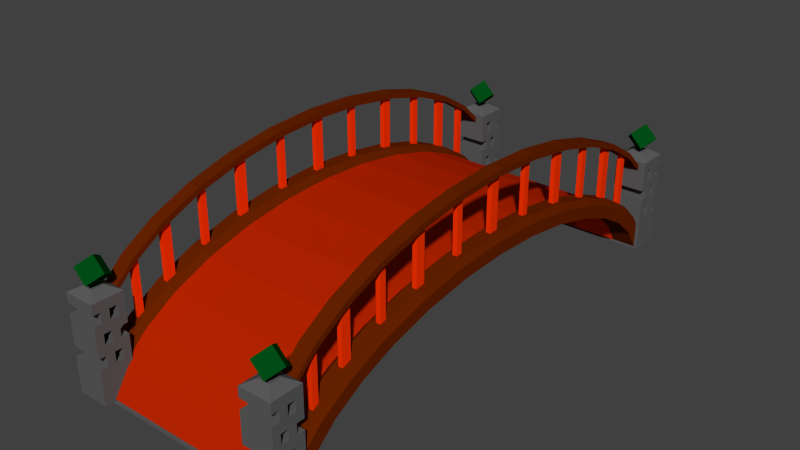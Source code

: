 # Source: Bridge.blend  (saved by Blender 2.76.0; exported with 4.5.12 LTS)
import bpy
from mathutils import Matrix  # noqa: F401  (used for matrix-valued properties, if any)

bpy.ops.wm.read_factory_settings(use_empty=True)
scene = bpy.context.scene
scene.name = 'Scene'

# ---- collections
col_collection_1 = bpy.data.collections.new('Collection 1'); scene.collection.children.link(col_collection_1)

# ---- materials (node trees are filled in below, after node groups)
mat_material = bpy.data.materials.new('Material')
mat_material.alpha_threshold = 0.0
mat_material.use_transparent_shadow = False
mat_material.diffuse_color = (0.1376, 0.01669, 0.0, 1.0)
mat_material.roughness = 0.5
mat_material.line_color = (0.0, 0.0, 0.0, 1.0)
mat_material_001 = bpy.data.materials.new('Material.001')
mat_material_001.alpha_threshold = 0.0
mat_material_001.use_transparent_shadow = False
mat_material_001.diffuse_color = (0.000224, 0.07324, 0.007887, 1.0)
mat_material_001.roughness = 0.5
mat_material_001.specular_intensity = 0.2316
mat_material_002 = bpy.data.materials.new('Material.002')
mat_material_002.alpha_threshold = 0.0
mat_material_002.use_transparent_shadow = False
mat_material_002.diffuse_color = (0.1107, 0.1107, 0.1107, 1.0)
mat_material_002.roughness = 0.5
mat_material_003 = bpy.data.materials.new('Material.003')
mat_material_003.alpha_threshold = 0.0
mat_material_003.use_transparent_shadow = False
mat_material_003.diffuse_color = (0.4969, 0.01891, 0.0, 1.0)
mat_material_003.roughness = 0.5
mat_material_003.specular_intensity = 0.0
mat_material_004 = bpy.data.materials.new('Material.004')
mat_material_004.alpha_threshold = 0.0
mat_material_004.use_transparent_shadow = False
mat_material_004.diffuse_color = (1.0, 0.03621, 0.0, 1.0)
mat_material_004.roughness = 0.5
mat_material_004.specular_intensity = 0.08947

# ---- material node trees

# ---- world
world_world = bpy.data.worlds.new('World'); scene.world = world_world
world_world.color = (0.05088, 0.05088, 0.05088)
world_world.use_sun_shadow = False
world_world.sun_shadow_jitter_overblur = 0.0
world_world.cycles.sampling_method = 'MANUAL'
world_world.cycles.sample_map_resolution = 256

# ---- meshes
me_cube = bpy.data.meshes.new('Cube')
me_cube.from_pydata([(3.972, -2.38, 3.596), (3.972, -0.3215, 3.69), (3.972, 1.737, 3.596), (3.972, 3.716, 3.316), (3.972, 5.54, 2.86), (3.972, 7.138, 2.248), (3.972, 8.451, 1.502), (3.972, 9.425, 0.6503), (-3.429, 7.694, 2.575), (3.972, 10.8, -0.2601), (3.972, 10.15, 0.7455), (3.972, 9.104, 1.721), (3.972, 7.694, 2.575), (3.972, 5.977, 3.277), (3.972, 4.017, 3.798), (3.972, 1.89, 4.119), (3.972, -0.3215, 4.228), (3.972, -2.533, 4.119), (3.972, -4.66, 3.798), (3.972, -6.62, 3.277), (3.972, -8.337, 2.575), (3.972, -9.747, 1.721), (3.972, -10.79, 0.7455), (3.972, -11.44, -0.2601), (-3.429, 9.104, 1.721), (-3.429, 10.15, 0.7455), (3.972, 10.03, -0.2735), (-3.429, 7.138, 2.248), (-3.429, -11.44, -0.2601), (-3.429, -10.79, 0.7455), (-3.429, -9.747, 1.721), (-3.429, -8.337, 2.575), (-3.429, -6.62, 3.277), (-3.429, -4.66, 3.798), (-3.429, -2.533, 4.119), (-3.429, -0.3215, 4.228), (-3.429, 1.89, 4.119), (-3.429, 4.017, 3.798), (-3.429, 5.977, 3.277), (-3.429, 10.8, -0.2601), (3.972, -4.359, 3.316), (3.972, -6.183, 2.86), (3.972, -7.782, 2.248), (3.972, -9.094, 1.502), (3.972, -10.07, 0.6503), (3.972, -10.67, -0.2735), (-3.429, 8.451, 1.502), (-3.429, 9.425, 0.6503), (-3.429, -10.67, -0.2735), (-3.429, -10.07, 0.6503), (-3.429, -9.094, 1.502), (-3.429, -7.782, 2.248), (-3.429, -6.183, 2.86), (-3.429, -4.359, 3.316), (-3.429, -2.38, 3.596), (-3.429, -0.3215, 3.69), (-3.429, 1.737, 3.596), (-3.429, 3.716, 3.316), (-3.429, 5.54, 2.86), (-3.429, 10.03, -0.2735), (4.996, -2.38, 3.596), (4.996, -0.3215, 3.69), (4.996, 1.737, 3.596), (4.996, 3.716, 3.316), (4.996, 5.54, 2.86), (4.996, 7.138, 2.248), (4.996, 8.451, 1.502), (4.996, 9.425, 0.6503), (4.996, 10.8, -0.3126), (4.996, 10.15, 0.7455), (4.996, 9.104, 1.721), (4.996, 7.694, 2.575), (4.996, 5.977, 3.277), (4.996, 4.017, 3.798), (4.996, 1.89, 4.119), (4.996, -0.3215, 4.228), (4.996, -2.533, 4.119), (4.996, -4.66, 3.798), (4.996, -6.62, 3.277), (4.996, -8.337, 2.575), (4.996, -9.747, 1.721), (4.996, -10.79, 0.7455), (4.996, -11.44, -0.3126), (4.996, 10.03, -0.2735), (4.996, -4.359, 3.316), (4.996, -6.183, 2.86), (4.996, -7.782, 2.248), (4.996, -9.094, 1.502), (4.996, -10.07, 0.6503), (4.996, -10.67, -0.2735), (-4.452, 7.694, 2.575), (-4.452, 9.104, 1.721), (-4.452, 10.15, 0.7455), (-4.452, 7.138, 2.248), (-4.452, -11.44, -0.3126), (-4.452, -10.79, 0.7455), (-4.452, -9.747, 1.721), (-4.452, -8.337, 2.575), (-4.452, -6.62, 3.277), (-4.452, -4.66, 3.798), (-4.452, -2.533, 4.119), (-4.452, -0.3215, 4.228), (-4.452, 1.89, 4.119), (-4.452, 4.017, 3.798), (-4.452, 5.977, 3.277), (-4.452, 10.8, -0.3126), (-4.452, 8.451, 1.502), (-4.452, 9.425, 0.6503), (-4.452, -10.67, -0.2735), (-4.452, -10.07, 0.6503), (-4.452, -9.094, 1.502), (-4.452, -7.782, 2.248), (-4.452, -6.183, 2.86), (-4.452, -4.359, 3.316), (-4.452, -2.38, 3.596), (-4.452, -0.3215, 3.69), (-4.452, 1.737, 3.596), (-4.452, 3.716, 3.316), (-4.452, 5.54, 2.86), (-4.452, 10.03, -0.2735), (-3.685, 7.694, 2.848), (-3.685, 9.104, 1.994), (-3.685, 10.15, 1.019), (-3.685, -11.44, -0.03958), (-3.685, -10.79, 1.019), (-3.685, -9.747, 1.994), (-3.685, -8.337, 2.848), (-3.685, -6.62, 3.55), (-3.685, -4.66, 4.071), (-3.685, -2.533, 4.392), (-3.685, -0.3215, 4.501), (-3.685, 1.89, 4.392), (-3.685, 4.017, 4.071), (-3.685, 5.977, 3.55), (-3.685, 10.8, -0.03958), (-4.284, 7.694, 2.848), (-4.284, 9.104, 1.994), (-4.284, 10.15, 1.019), (-4.284, -11.44, -0.03958), (-4.284, -10.79, 1.019), (-4.284, -9.747, 1.994), (-4.284, -8.337, 2.848), (-4.284, -6.62, 3.55), (-4.284, -4.66, 4.071), (-4.284, -2.533, 4.392), (-4.284, -0.3215, 4.501), (-4.284, 1.89, 4.392), (-4.284, 4.017, 4.071), (-4.284, 5.977, 3.55), (-4.284, 10.8, -0.03958), (4.228, 10.8, -0.03958), (4.228, 10.15, 1.019), (4.228, 9.104, 1.994), (4.228, 7.694, 2.848), (4.228, 5.977, 3.55), (4.228, 4.017, 4.071), (4.228, 1.89, 4.392), (4.228, -0.3215, 4.501), (4.228, -2.533, 4.392), (4.228, -4.66, 4.071), (4.228, -6.62, 3.55), (4.228, -8.337, 2.848), (4.228, -9.747, 1.994), (4.228, -10.79, 1.019), (4.228, -11.44, -0.03958), (4.827, 10.8, -0.03958), (4.827, 10.15, 1.019), (4.827, 9.104, 1.994), (4.827, 7.694, 2.848), (4.827, 5.977, 3.55), (4.827, 4.017, 4.071), (4.827, 1.89, 4.392), (4.827, -0.3215, 4.501), (4.827, -2.533, 4.392), (4.827, -4.66, 4.071), (4.827, -6.62, 3.55), (4.827, -8.337, 2.848), (4.827, -9.747, 1.994), (4.827, -10.79, 1.019), (4.827, -11.44, -0.03958), (0.2718, 10.03, -0.2735), (0.2718, 10.8, -0.2601), (0.2718, -0.3215, 4.228), (0.2718, -11.44, -0.2601), (0.2718, 1.89, 4.119), (0.2718, -10.79, 0.7455), (0.2718, 4.017, 3.798), (0.2718, -9.747, 1.721), (0.2718, 5.977, 3.277), (0.2718, -8.337, 2.575), (0.2718, 7.694, 2.575), (0.2718, -6.62, 3.277), (0.2718, 9.104, 1.721), (0.2718, 10.15, 0.7455), (0.2718, -4.66, 3.798), (0.2718, -2.533, 4.119), (0.2718, -0.3215, 3.69), (0.2718, -10.67, -0.2735), (0.2718, 1.737, 3.596), (0.2718, -10.07, 0.6503), (0.2718, 3.716, 3.316), (0.2718, -9.094, 1.502), (0.2718, 5.54, 2.86), (0.2718, -7.782, 2.248), (0.2718, 7.138, 2.248), (0.2718, -6.183, 2.86), (0.2718, 8.451, 1.502), (0.2718, 9.425, 0.6503), (0.2718, -4.359, 3.316), (0.2718, -2.38, 3.596), (2.122, -0.3215, 4.228), (2.122, -11.44, -0.2601), (2.122, 1.89, 4.119), (2.122, -10.79, 0.7455), (2.122, 4.017, 3.798), (2.122, -9.747, 1.721), (2.122, 5.977, 3.277), (2.122, -8.337, 2.575), (2.122, 7.694, 2.575), (2.122, -6.62, 3.277), (2.122, 9.104, 1.721), (2.122, -4.66, 3.798), (2.122, -0.3215, 3.69), (2.122, -10.67, -0.2735), (2.122, 1.737, 3.596), (2.122, -10.07, 0.6503), (2.122, 3.716, 3.316), (2.122, -9.094, 1.502), (2.122, 5.54, 2.86), (2.122, -7.782, 2.248), (2.122, 7.138, 2.248), (2.122, -6.183, 2.86), (2.122, 8.451, 1.502), (2.122, -4.359, 3.316), (2.122, 10.03, -0.2735), (2.122, 10.8, -0.2601), (2.122, 10.15, 0.7455), (2.122, -2.533, 4.119), (2.122, 9.425, 0.6503), (2.122, -2.38, 3.596), (-1.578, 10.03, -0.2735), (-1.578, 10.8, -0.2601), (-1.578, 10.15, 0.7455), (-1.578, -2.533, 4.119), (-1.578, 9.425, 0.6503), (-1.578, -2.38, 3.596), (-1.578, -0.3215, 4.228), (-1.578, -11.44, -0.2601), (-1.578, 1.89, 4.119), (-1.578, -10.79, 0.7455), (-1.578, 4.017, 3.798), (-1.578, -9.747, 1.721), (-1.578, 5.977, 3.277), (-1.578, -8.337, 2.575), (-1.578, 7.694, 2.575), (-1.578, -6.62, 3.277), (-1.578, 9.104, 1.721), (-1.578, -4.66, 3.798), (-1.578, -0.3215, 3.69), (-1.578, -10.67, -0.2735), (-1.578, 1.737, 3.596), (-1.578, -10.07, 0.6503), (-1.578, 3.716, 3.316), (-1.578, -9.094, 1.502), (-1.578, 5.54, 2.86), (-1.578, -7.782, 2.248), (-1.578, 7.138, 2.248), (-1.578, -6.183, 2.86), (-1.578, 8.451, 1.502), (-1.578, -4.359, 3.316), (3.002, -2.38, 3.153), (3.002, -0.3215, 3.247), (3.002, 1.737, 3.153), (3.002, 3.716, 2.872), (3.002, 5.54, 2.417), (3.002, 7.138, 1.805), (3.002, 8.451, 1.059), (3.002, 9.425, 0.2071), (-2.458, 7.138, 1.805), (3.002, -4.359, 2.872), (3.002, -6.183, 2.417), (3.002, -7.782, 1.805), (3.002, -9.094, 1.059), (3.002, -10.07, 0.2071), (-2.458, 8.451, 1.059), (-2.458, 9.425, 0.2071), (-2.458, -10.07, 0.2071), (-2.458, -9.094, 1.059), (-2.458, -7.782, 1.805), (-2.458, -6.183, 2.417), (-2.458, -4.359, 2.872), (-2.458, -2.38, 3.153), (-2.458, -0.3215, 3.247), (-2.458, 1.737, 3.153), (-2.458, 3.716, 2.872), (-2.458, 5.54, 2.417), (2.623, -0.3215, 3.247), (2.623, 1.737, 3.153), (2.623, -10.07, 0.2071), (2.623, 3.716, 2.872), (2.623, -9.094, 1.059), (2.623, 5.54, 2.417), (2.623, -7.782, 1.805), (2.623, 7.138, 1.805), (2.623, -6.183, 2.417), (2.623, 8.451, 1.059), (2.623, -4.359, 2.872), (2.623, 9.425, 0.2071), (2.623, -2.38, 3.153), (-2.08, 9.425, 0.2071), (-2.08, -2.38, 3.153), (-2.08, -0.3215, 3.247), (-2.08, 1.737, 3.153), (-2.08, -10.07, 0.2071), (-2.08, 3.716, 2.872), (-2.08, -9.094, 1.059), (-2.08, 5.54, 2.417), (-2.08, -7.782, 1.805), (-2.08, 7.138, 1.805), (-2.08, -6.183, 2.417), (-2.08, 8.451, 1.059), (-2.08, -4.359, 2.872), (-4.62, 9.999, -0.329), (-4.62, 11.33, -0.3292), (-3.261, 9.999, -0.329), (-3.261, 11.33, -0.3292), (-4.62, 9.999, 3.747), (-4.62, 11.33, 3.747), (-3.261, 9.999, 3.747), (-3.261, 11.33, 3.747), (4.247, 11.22, 4.831), (4.631, 10.68, 5.216), (4.406, 10.68, 3.902), (4.791, 10.13, 4.287), (4.791, 11.22, 4.287), (5.176, 10.68, 4.672), (5.131, 11.0, 3.747), (3.772, 11.0, 3.747), (5.131, 11.0, -0.3292), (3.772, 11.0, -0.3292), (3.772, 10.33, 0.7473), (3.772, 10.33, 1.604), (3.772, 10.33, 3.319), (3.772, 10.33, 2.462), (3.772, 10.33, 1.176), (3.772, 10.33, 2.89), (3.772, 10.33, 2.033), (5.131, 10.33, 3.747), (3.772, 10.33, 3.747), (5.131, 10.33, -0.3291), (3.772, 10.33, -0.3291), (5.131, 10.33, 0.7473), (5.131, 10.33, 1.604), (5.131, 10.33, 3.319), (5.131, 10.33, 2.462), (5.131, 10.33, 1.176), (5.131, 10.33, 2.89), (5.131, 10.33, 2.033), (3.772, 10.67, 0.7473), (5.131, 10.67, 0.7473), (5.131, 10.67, 1.604), (3.772, 10.67, 1.604), (3.772, 10.67, 3.319), (5.131, 10.67, 3.319), (5.131, 10.67, 2.462), (3.772, 10.67, 2.462), (5.131, 10.67, 1.176), (3.772, 10.67, 1.176), (3.772, 10.67, 2.89), (5.131, 10.67, 2.89), (-3.261, 9.999, 2.033), (-4.62, 9.999, 2.033), (-4.62, 11.33, 2.033), (-3.261, 11.33, 2.033), (-3.261, 9.999, 2.89), (-4.62, 9.999, 2.89), (-4.62, 11.33, 2.89), (-3.261, 11.33, 2.89), (-4.62, 9.999, 1.176), (-4.62, 11.33, 1.176), (-3.261, 11.33, 1.176), (-3.261, 9.999, 1.176), (-4.62, 9.999, 2.462), (-4.62, 11.33, 2.461), (-3.261, 11.33, 2.461), (-3.261, 9.999, 2.462), (-3.261, 9.999, 3.319), (-4.62, 9.999, 3.319), (-4.62, 11.33, 3.319), (-3.261, 11.33, 3.319), (-3.261, 9.999, 1.605), (-4.62, 9.999, 1.605), (-4.62, 11.33, 1.604), (-3.261, 11.33, 1.604), (-4.62, 9.999, 0.7474), (-4.62, 11.33, 0.7472), (-3.261, 11.33, 0.7471), (-3.261, 9.999, 0.7474), (-4.62, 10.67, -0.3291), (-3.261, 10.67, -0.3291), (-4.62, 10.67, 3.747), (-3.261, 10.67, 3.747), (3.772, 10.67, 2.033), (5.131, 10.67, 2.033), (5.131, 10.67, 3.747), (3.772, 10.67, 3.747), (5.131, 10.67, -0.3291), (3.772, 10.67, -0.3291), (5.131, 9.999, 0.7474), (5.131, 11.33, 0.7471), (3.772, 11.33, 0.7472), (3.772, 9.999, 0.7474), (5.131, 11.33, 1.604), (3.772, 11.33, 1.604), (3.772, 9.999, 1.605), (5.131, 9.999, 1.605), (5.131, 11.33, 3.319), (3.772, 11.33, 3.319), (3.772, 9.999, 3.319), (5.131, 9.999, 3.319), (5.131, 9.999, 2.462), (5.131, 11.33, 2.461), (-3.261, 10.67, 2.033), (-4.62, 10.67, 2.033), (-3.261, 10.67, 2.89), (-4.62, 10.67, 2.89), (-4.62, 10.67, 1.176), (-3.261, 10.67, 1.176), (-4.62, 10.67, 2.462), (-3.261, 10.67, 2.462), (-3.261, 10.67, 3.319), (-4.62, 10.67, 3.319), (-4.62, 10.67, 1.604), (-3.261, 10.67, 1.604), (-3.261, 10.67, 0.7473), (-4.62, 10.67, 0.7473), (-3.261, 10.33, 2.033), (-3.261, 10.33, 2.89), (-3.261, 10.33, 1.176), (-3.261, 10.33, 2.462), (-3.261, 10.33, 3.319), (-3.261, 10.33, 1.604), (-3.261, 10.33, 0.7473), (-4.62, 10.33, -0.3291), (-3.261, 10.33, -0.3291), (-4.62, 10.33, 3.747), (-3.261, 10.33, 3.747), (3.772, 11.33, 2.461), (3.772, 9.999, 2.462), (5.131, 9.999, 1.176), (5.131, 11.33, 1.176), (3.772, 11.33, 1.176), (3.772, 9.999, 1.176), (5.131, 11.33, 2.89), (3.772, 11.33, 2.89), (3.772, 9.999, 2.89), (5.131, 9.999, 2.89), (5.131, 11.33, 2.033), (3.772, 11.33, 2.033), (3.772, 9.999, 2.033), (5.131, 9.999, 2.033), (5.131, 11.33, 3.747), (5.131, 9.999, 3.747), (3.772, 11.33, 3.747), (3.772, 9.999, 3.747), (5.131, 11.33, -0.3292), (5.131, 9.999, -0.329), (-4.62, 10.33, 2.033), (-4.62, 10.33, 2.89), (-4.62, 10.33, 1.176), (-4.62, 10.33, 2.462), (-4.62, 10.33, 3.319), (-4.62, 10.33, 1.604), (-4.62, 10.33, 0.7473), (-4.62, 11.0, -0.3292), (-3.261, 11.0, -0.3292), (-4.62, 11.0, 3.747), (-3.261, 11.0, 3.747), (-3.216, 10.68, 4.672), (-3.601, 11.22, 4.287), (-3.601, 10.13, 4.287), (-3.986, 10.68, 3.902), (-3.761, 10.68, 5.216), (-4.146, 11.22, 4.831), (-4.146, 10.13, 4.831), (-4.53, 10.68, 4.446), (3.772, 9.999, -0.329), (3.772, 11.33, -0.3292), (-3.679, 10.81, 3.995), (-4.202, 10.81, 3.995), (-3.679, 10.55, 3.995), (-4.202, 10.55, 3.995), (-3.679, 10.68, 3.995), (-4.202, 10.68, 3.995), (-3.679, 10.94, 3.995), (-3.679, 10.42, 3.995), (-4.202, 10.94, 3.995), (-4.202, 10.42, 3.995), (-4.62, 11.0, 2.033), (-4.62, 11.0, 2.89), (-4.62, 11.0, 1.176), (-4.62, 11.0, 2.462), (-4.62, 11.0, 3.319), (-4.62, 11.0, 1.604), (-4.62, 11.0, 0.7472), (-3.261, 11.0, 2.033), (-3.261, 11.0, 2.89), (-3.261, 11.0, 1.176), (-3.261, 11.0, 2.462), (-3.261, 11.0, 3.319), (-3.261, 11.0, 1.604), (-3.261, 11.0, 0.7472), (4.247, 10.13, 4.831), (3.862, 10.68, 4.446), (4.713, 10.81, 3.995), (4.19, 10.81, 3.995), (4.713, 10.55, 3.995), (4.19, 10.55, 3.995), (4.713, 10.68, 3.995), (4.19, 10.68, 3.995), (4.713, 10.94, 3.995), (4.713, 10.42, 3.995), (4.19, 10.94, 3.995), (4.19, 10.42, 3.995), (3.772, 11.0, 2.033), (3.772, 11.0, 2.89), (3.772, 11.0, 1.176), (3.772, 11.0, 2.462), (3.772, 11.0, 3.319), (3.772, 11.0, 1.604), (3.772, 11.0, 0.7472), (5.131, 11.0, 2.033), (5.131, 11.0, 2.89), (5.131, 11.0, 1.176), (5.131, 11.0, 2.462), (5.131, 11.0, 3.319), (5.131, 11.0, 1.604), (5.131, 11.0, 0.7472), (-4.62, -10.55, -0.329), (-4.62, -11.88, -0.3292), (-3.261, -10.55, -0.329), (-3.261, -11.88, -0.3292), (-4.62, -10.55, 3.747), (-4.62, -11.88, 3.747), (-3.261, -10.55, 3.747), (-3.261, -11.88, 3.747), (4.247, -11.77, 4.831), (4.631, -11.22, 5.216), (4.406, -11.22, 3.902), (4.791, -10.68, 4.287), (4.791, -11.77, 4.287), (5.176, -11.22, 4.672), (5.131, -11.55, 3.747), (3.772, -11.55, 3.747), (5.131, -11.55, -0.3292), (3.772, -11.55, -0.3292), (3.772, -10.88, 0.7473), (3.772, -10.88, 1.604), (3.772, -10.88, 3.319), (3.772, -10.88, 2.462), (3.772, -10.88, 1.176), (3.772, -10.88, 2.89), (3.772, -10.88, 2.033), (5.131, -10.88, 3.747), (3.772, -10.88, 3.747), (5.131, -10.88, -0.3291), (3.772, -10.88, -0.3291), (5.131, -10.88, 0.7473), (5.131, -10.88, 1.604), (5.131, -10.88, 3.319), (5.131, -10.88, 2.462), (5.131, -10.88, 1.176), (5.131, -10.88, 2.89), (5.131, -10.88, 2.033), (3.772, -11.21, 0.7473), (5.131, -11.21, 0.7473), (5.131, -11.21, 1.604), (3.772, -11.21, 1.604), (3.772, -11.21, 3.319), (5.131, -11.21, 3.319), (5.131, -11.21, 2.462), (3.772, -11.21, 2.462), (5.131, -11.21, 1.176), (3.772, -11.21, 1.176), (3.772, -11.21, 2.89), (5.131, -11.21, 2.89), (-3.261, -10.55, 2.033), (-4.62, -10.55, 2.033), (-4.62, -11.88, 2.033), (-3.261, -11.88, 2.033), (-3.261, -10.55, 2.89), (-4.62, -10.55, 2.89), (-4.62, -11.88, 2.89), (-3.261, -11.88, 2.89), (-4.62, -10.55, 1.176), (-4.62, -11.88, 1.176), (-3.261, -11.88, 1.176), (-3.261, -10.55, 1.176), (-4.62, -10.55, 2.462), (-4.62, -11.88, 2.461), (-3.261, -11.88, 2.461), (-3.261, -10.55, 2.462), (-3.261, -10.55, 3.319), (-4.62, -10.55, 3.319), (-4.62, -11.88, 3.319), (-3.261, -11.88, 3.319), (-3.261, -10.55, 1.605), (-4.62, -10.55, 1.605), (-4.62, -11.88, 1.604), (-3.261, -11.88, 1.604), (-4.62, -10.55, 0.7474), (-4.62, -11.88, 0.7472), (-3.261, -11.88, 0.7471), (-3.261, -10.55, 0.7474), (-4.62, -11.21, -0.3291), (-3.261, -11.21, -0.3291), (-4.62, -11.21, 3.747), (-3.261, -11.21, 3.747), (3.772, -11.21, 2.033), (5.131, -11.21, 2.033), (5.131, -11.21, 3.747), (3.772, -11.21, 3.747), (5.131, -11.21, -0.3291), (3.772, -11.21, -0.3291), (5.131, -10.55, 0.7474), (5.131, -11.88, 0.7471), (3.772, -11.88, 0.7472), (3.772, -10.55, 0.7474), (5.131, -11.88, 1.604), (3.772, -11.88, 1.604), (3.772, -10.55, 1.605), (5.131, -10.55, 1.605), (5.131, -11.88, 3.319), (3.772, -11.88, 3.319), (3.772, -10.55, 3.319), (5.131, -10.55, 3.319), (5.131, -10.55, 2.462), (5.131, -11.88, 2.461), (-3.261, -11.21, 2.033), (-4.62, -11.21, 2.033), (-3.261, -11.21, 2.89), (-4.62, -11.21, 2.89), (-4.62, -11.21, 1.176), (-3.261, -11.21, 1.176), (-4.62, -11.21, 2.462), (-3.261, -11.21, 2.462), (-3.261, -11.21, 3.319), (-4.62, -11.21, 3.319), (-4.62, -11.21, 1.604), (-3.261, -11.21, 1.604), (-3.261, -11.21, 0.7473), (-4.62, -11.21, 0.7473), (-3.261, -10.88, 2.033), (-3.261, -10.88, 2.89), (-3.261, -10.88, 1.176), (-3.261, -10.88, 2.462), (-3.261, -10.88, 3.319), (-3.261, -10.88, 1.604), (-3.261, -10.88, 0.7473), (-4.62, -10.88, -0.3291), (-3.261, -10.88, -0.3291), (-4.62, -10.88, 3.747), (-3.261, -10.88, 3.747), (3.772, -11.88, 2.461), (3.772, -10.55, 2.462), (5.131, -10.55, 1.176), (5.131, -11.88, 1.176), (3.772, -11.88, 1.176), (3.772, -10.55, 1.176), (5.131, -11.88, 2.89), (3.772, -11.88, 2.89), (3.772, -10.55, 2.89), (5.131, -10.55, 2.89), (5.131, -11.88, 2.033), (3.772, -11.88, 2.033), (3.772, -10.55, 2.033), (5.131, -10.55, 2.033), (5.131, -11.88, 3.747), (5.131, -10.55, 3.747), (3.772, -11.88, 3.747), (3.772, -10.55, 3.747), (5.131, -11.88, -0.3292), (5.131, -10.55, -0.329), (-4.62, -10.88, 2.033), (-4.62, -10.88, 2.89), (-4.62, -10.88, 1.176), (-4.62, -10.88, 2.462), (-4.62, -10.88, 3.319), (-4.62, -10.88, 1.604), (-4.62, -10.88, 0.7473), (-4.62, -11.55, -0.3292), (-3.261, -11.55, -0.3292), (-4.62, -11.55, 3.747), (-3.261, -11.55, 3.747), (-3.216, -11.22, 4.672), (-3.601, -11.77, 4.287), (-3.601, -10.68, 4.287), (-3.986, -11.22, 3.902), (-3.761, -11.22, 5.216), (-4.146, -11.77, 4.831), (-4.146, -10.68, 4.831), (-4.53, -11.22, 4.446), (3.772, -10.55, -0.329), (3.772, -11.88, -0.3292), (-3.679, -11.36, 3.995), (-4.202, -11.36, 3.995), (-3.679, -11.1, 3.995), (-4.202, -11.1, 3.995), (-3.679, -11.23, 3.995), (-4.202, -11.23, 3.995), (-3.679, -11.48, 3.995), (-3.679, -10.97, 3.995), (-4.202, -11.48, 3.995), (-4.202, -10.97, 3.995), (-4.62, -11.55, 2.033), (-4.62, -11.55, 2.89), (-4.62, -11.55, 1.176), (-4.62, -11.55, 2.462), (-4.62, -11.55, 3.319), (-4.62, -11.55, 1.604), (-4.62, -11.55, 0.7472), (-3.261, -11.55, 2.033), (-3.261, -11.55, 2.89), (-3.261, -11.55, 1.176), (-3.261, -11.55, 2.462), (-3.261, -11.55, 3.319), (-3.261, -11.55, 1.604), (-3.261, -11.55, 0.7472), (4.247, -10.68, 4.831), (3.862, -11.22, 4.446), (4.713, -11.36, 3.995), (4.19, -11.36, 3.995), (4.713, -11.1, 3.995), (4.19, -11.1, 3.995), (4.713, -11.23, 3.995), (4.19, -11.23, 3.995), (4.713, -11.48, 3.995), (4.713, -10.97, 3.995), (4.19, -11.48, 3.995), (4.19, -10.97, 3.995), (3.772, -11.55, 2.033), (3.772, -11.55, 2.89), (3.772, -11.55, 1.176), (3.772, -11.55, 2.462), (3.772, -11.55, 3.319), (3.772, -11.55, 1.604), (3.772, -11.55, 0.7472), (5.131, -11.55, 2.033), (5.131, -11.55, 2.89), (5.131, -11.55, 1.176), (5.131, -11.55, 2.462), (5.131, -11.55, 3.319), (5.131, -11.55, 1.604), (5.131, -11.55, 0.7472), (-3.685, 7.694, 5.297), (-3.685, 9.104, 4.442), (-3.685, 10.15, 3.467), (-3.685, -10.79, 3.467), (-3.685, -9.747, 4.442), (-3.685, -8.337, 5.297), (-3.685, -6.62, 5.998), (-3.685, -4.66, 6.519), (-3.685, -2.533, 6.84), (-3.685, -0.3215, 6.949), (-3.685, 1.89, 6.84), (-3.685, 4.017, 6.519), (-3.685, 5.977, 5.998), (-4.284, 7.694, 5.297), (-4.284, 9.104, 4.442), (-4.284, 10.15, 3.467), (-4.284, -10.79, 3.467), (-4.284, -9.747, 4.442), (-4.284, -8.337, 5.297), (-4.284, -6.62, 5.998), (-4.284, -4.66, 6.519), (-4.284, -2.533, 6.84), (-4.284, -0.3215, 6.949), (-4.284, 1.89, 6.84), (-4.284, 4.017, 6.519), (-4.284, 5.977, 5.998), (4.228, 10.15, 3.467), (4.228, 9.104, 4.442), (4.228, 7.694, 5.297), (4.228, 5.977, 5.998), (4.228, 4.017, 6.519), (4.228, 1.89, 6.84), (4.228, -0.3215, 6.949), (4.228, -2.533, 6.84), (4.228, -4.66, 6.519), (4.228, -6.62, 5.998), (4.228, -8.337, 5.297), (4.228, -9.747, 4.442), (4.228, -10.79, 3.467), (4.827, 10.15, 3.467), (4.827, 9.104, 4.442), (4.827, 7.694, 5.297), (4.827, 5.977, 5.998), (4.827, 4.017, 6.519), (4.827, 1.89, 6.84), (4.827, -0.3215, 6.949), (4.827, -2.533, 6.84), (4.827, -4.66, 6.519), (4.827, -6.62, 5.998), (4.827, -8.337, 5.297), (4.827, -9.747, 4.442), (4.827, -10.79, 3.467), (-3.685, 7.694, 5.043), (-3.685, 9.104, 4.188), (-3.685, 10.15, 3.213), (-3.685, -10.79, 3.213), (-3.685, -9.747, 4.188), (-3.685, -8.337, 5.043), (-3.685, -6.62, 5.744), (-3.685, -4.66, 6.266), (-3.685, -2.533, 6.587), (-3.685, -0.3215, 6.695), (-3.685, 1.89, 6.587), (-3.685, 4.017, 6.266), (-3.685, 5.977, 5.744), (-4.284, 7.694, 5.043), (-4.284, 9.104, 4.188), (-4.284, 10.15, 3.213), (-4.284, -10.79, 3.213), (-4.284, -9.747, 4.188), (-4.284, -8.337, 5.043), (-4.284, -6.62, 5.744), (-4.284, -4.66, 6.266), (-4.284, -2.533, 6.587), (-4.284, -0.3215, 6.695), (-4.284, 1.89, 6.587), (-4.284, 4.017, 6.266), (-4.284, 5.977, 5.744), (4.228, 10.15, 3.213), (4.228, 9.104, 4.188), (4.228, 7.694, 5.043), (4.228, 5.977, 5.744), (4.228, 4.017, 6.266), (4.228, 1.89, 6.587), (4.228, -0.3215, 6.695), (4.228, -2.533, 6.587), (4.228, -4.66, 6.266), (4.228, -6.62, 5.744), (4.228, -8.337, 5.043), (4.228, -9.747, 4.188), (4.228, -10.79, 3.213), (4.827, 10.15, 3.213), (4.827, 9.104, 4.188), (4.827, 7.694, 5.043), (4.827, 5.977, 5.744), (4.827, 4.017, 6.266), (4.827, 1.89, 6.587), (4.827, -0.3215, 6.695), (4.827, -2.533, 6.587), (4.827, -4.66, 6.266), (4.827, -6.62, 5.744), (4.827, -8.337, 5.043), (4.827, -9.747, 4.188), (4.827, -10.79, 3.213), (4.454, -8.319, 5.148), (4.646, -8.319, 5.148), (4.646, -9.706, 4.288), (4.454, -9.706, 4.288), (4.646, -9.439, 4.433), (4.454, -9.439, 4.433), (4.454, -9.439, 1.986), (4.646, -9.439, 1.986), (4.454, -9.706, 1.986), (4.646, -9.706, 1.986), (4.646, -7.92, 5.251), (4.454, -7.92, 5.251), (4.454, -7.92, 2.805), (4.646, -7.92, 2.805), (4.454, -8.319, 2.805), (4.646, -8.319, 2.805), (4.454, -6.493, 5.815), (4.646, -6.493, 5.815), (4.646, -6.226, 5.919), (4.454, -6.226, 5.919), (4.454, -6.226, 3.472), (4.646, -6.226, 3.472), (4.454, -6.493, 3.472), (4.646, -6.493, 3.472), (4.454, -4.658, 6.289), (4.646, -4.658, 6.289), (4.646, -4.258, 6.342), (4.454, -4.258, 6.342), (4.454, -4.258, 3.896), (4.646, -4.258, 3.896), (4.454, -4.658, 3.896), (4.646, -4.658, 3.896), (4.454, -2.48, 6.621), (4.646, -2.48, 6.621), (4.646, -2.213, 6.653), (4.454, -2.213, 6.653), (4.454, -2.213, 4.207), (4.646, -2.213, 4.207), (4.454, -2.48, 4.207), (4.646, -2.48, 4.207), (4.646, 7.634, 5.148), (4.454, 7.634, 5.148), (4.454, 9.02, 4.288), (4.646, 9.02, 4.288), (4.454, 8.754, 4.433), (4.646, 8.754, 4.433), (4.646, 8.754, 1.986), (4.454, 8.754, 1.986), (4.646, 9.02, 1.986), (4.454, 9.02, 1.986), (4.454, 7.235, 5.251), (4.646, 7.235, 5.251), (4.646, 7.235, 2.805), (4.454, 7.235, 2.805), (4.646, 7.634, 2.805), (4.454, 7.634, 2.805), (4.646, 5.808, 5.815), (4.454, 5.808, 5.815), (4.454, 5.541, 5.919), (4.646, 5.541, 5.919), (4.646, 5.541, 3.472), (4.454, 5.541, 3.472), (4.646, 5.808, 3.472), (4.454, 5.808, 3.472), (4.646, 3.973, 6.289), (4.454, 3.973, 6.289), (4.454, 3.573, 6.342), (4.646, 3.573, 6.342), (4.646, 3.573, 3.896), (4.454, 3.573, 3.896), (4.646, 3.973, 3.896), (4.454, 3.973, 3.896), (4.646, 1.794, 6.621), (4.454, 1.794, 6.621), (4.454, 1.528, 6.653), (4.646, 1.528, 6.653), (4.646, 1.528, 4.207), (4.454, 1.528, 4.207), (4.646, 1.794, 4.207), (4.454, 1.794, 4.207), (4.454, -0.5223, 6.788), (4.646, -0.5223, 6.788), (4.646, -0.1226, 6.841), (4.454, -0.1226, 6.841), (4.454, -0.1226, 4.395), (4.646, -0.1226, 4.395), (4.454, -0.5223, 4.395), (4.646, -0.5223, 4.395), (-4.009, -8.319, 5.148), (-3.817, -8.319, 5.148), (-3.817, -9.706, 4.288), (-4.009, -9.706, 4.288), (-3.817, -9.439, 4.433), (-4.009, -9.439, 4.433), (-4.009, -9.439, 1.986), (-3.817, -9.439, 1.986), (-4.009, -9.706, 1.986), (-3.817, -9.706, 1.986), (-3.817, -7.92, 5.251), (-4.009, -7.92, 5.251), (-4.009, -7.92, 2.805), (-3.817, -7.92, 2.805), (-4.009, -8.319, 2.805), (-3.817, -8.319, 2.805), (-4.009, -6.493, 5.815), (-3.817, -6.493, 5.815), (-3.817, -6.226, 5.919), (-4.009, -6.226, 5.919), (-4.009, -6.226, 3.472), (-3.817, -6.226, 3.472), (-4.009, -6.493, 3.472), (-3.817, -6.493, 3.472), (-4.009, -4.658, 6.289), (-3.817, -4.658, 6.289), (-3.817, -4.258, 6.342), (-4.009, -4.258, 6.342), (-4.009, -4.258, 3.896), (-3.817, -4.258, 3.896), (-4.009, -4.658, 3.896), (-3.817, -4.658, 3.896), (-4.009, -2.48, 6.621), (-3.817, -2.48, 6.621), (-3.817, -2.213, 6.653), (-4.009, -2.213, 6.653), (-4.009, -2.213, 4.207), (-3.817, -2.213, 4.207), (-4.009, -2.48, 4.207), (-3.817, -2.48, 4.207), (-3.817, 7.634, 5.148), (-4.009, 7.634, 5.148), (-4.009, 9.02, 4.288), (-3.817, 9.02, 4.288), (-4.009, 8.754, 4.433), (-3.817, 8.754, 4.433), (-3.817, 8.754, 1.986), (-4.009, 8.754, 1.986), (-3.817, 9.02, 1.986), (-4.009, 9.02, 1.986), (-4.009, 7.235, 5.251), (-3.817, 7.235, 5.251), (-3.817, 7.235, 2.805), (-4.009, 7.235, 2.805), (-3.817, 7.634, 2.805), (-4.009, 7.634, 2.805), (-3.817, 5.808, 5.815), (-4.009, 5.808, 5.815), (-4.009, 5.541, 5.919), (-3.817, 5.541, 5.919), (-3.817, 5.541, 3.472), (-4.009, 5.541, 3.472), (-3.817, 5.808, 3.472), (-4.009, 5.808, 3.472), (-3.817, 3.973, 6.289), (-4.009, 3.973, 6.289), (-4.009, 3.573, 6.342), (-3.817, 3.573, 6.342), (-3.817, 3.573, 3.896), (-4.009, 3.573, 3.896), (-3.817, 3.973, 3.896), (-4.009, 3.973, 3.896), (-3.817, 1.794, 6.621), (-4.009, 1.794, 6.621), (-4.009, 1.528, 6.653), (-3.817, 1.528, 6.653), (-3.817, 1.528, 4.207), (-4.009, 1.528, 4.207), (-3.817, 1.794, 4.207), (-4.009, 1.794, 4.207), (-4.009, -0.5223, 6.788), (-3.817, -0.5223, 6.788), (-3.817, -0.1226, 6.841), (-4.009, -0.1226, 6.841), (-4.009, -0.1226, 4.395), (-3.817, -0.1226, 4.395), (-4.009, -0.5223, 4.395), (-3.817, -0.5223, 4.395)], [], [(253, 31, 32, 255), (257, 33, 34, 243), (252, 38, 8, 254), (255, 32, 33, 257), (256, 24, 25, 242), (254, 8, 24, 256), (251, 30, 31, 253), (250, 37, 38, 252), (249, 29, 30, 251), (248, 36, 37, 250), (247, 28, 29, 249), (246, 35, 36, 248), (243, 34, 35, 246), (242, 25, 39, 241), (40, 279, 270, 0), (0, 270, 271, 1), (1, 271, 272, 2), (2, 272, 273, 3), (3, 273, 274, 4), (46, 284, 278, 27), (4, 274, 275, 5), (58, 295, 294, 57), (5, 275, 276, 6), (57, 294, 293, 56), (259, 261, 49, 48), (6, 276, 277, 7), (56, 293, 292, 55), (244, 240, 59, 47), (43, 44, 88, 87), (104, 90, 135, 148), (75, 76, 173, 172), (90, 91, 136, 135), (12, 11, 152, 153), (53, 54, 114, 113), (42, 43, 87, 86), (39, 25, 122, 134), (74, 75, 172, 171), (37, 36, 131, 132), (52, 53, 113, 112), (41, 42, 86, 85), (11, 10, 151, 152), (103, 104, 148, 147), (51, 52, 112, 111), (40, 41, 85, 84), (25, 24, 121, 122), (241, 39, 59, 240), (50, 51, 111, 110), (73, 74, 171, 170), (36, 35, 130, 131), (0, 40, 84, 60), (49, 50, 110, 109), (211, 23, 45, 223), (10, 9, 150, 151), (1, 0, 60, 61), (72, 73, 170, 169), (102, 103, 147, 146), (2, 1, 61, 62), (48, 49, 109, 108), (77, 76, 60, 84), (78, 77, 84, 85), (79, 78, 85, 86), (80, 79, 86, 87), (81, 80, 87, 88), (82, 81, 88, 89), (69, 68, 83, 67), (70, 69, 67, 66), (71, 70, 66, 65), (72, 71, 65, 64), (73, 72, 64, 63), (74, 73, 63, 62), (75, 74, 62, 61), (76, 75, 61, 60), (23, 22, 163, 164), (44, 45, 89, 88), (26, 7, 67, 83), (9, 68, 165, 150), (7, 6, 66, 67), (71, 72, 169, 168), (6, 5, 65, 66), (22, 21, 162, 163), (5, 4, 64, 65), (82, 23, 164, 179), (4, 3, 63, 64), (70, 71, 168, 167), (45, 23, 82, 89), (3, 2, 62, 63), (21, 20, 161, 162), (9, 26, 83, 68), (97, 96, 110, 111), (98, 97, 111, 112), (99, 98, 112, 113), (100, 99, 113, 114), (90, 104, 118, 93), (101, 100, 114, 115), (102, 101, 115, 116), (92, 91, 106, 107), (103, 102, 116, 117), (105, 92, 107, 119), (104, 103, 117, 118), (91, 90, 93, 106), (95, 94, 108, 109), (96, 95, 109, 110), (58, 27, 93, 118), (54, 55, 115, 114), (59, 39, 105, 119), (105, 39, 134, 149), (35, 34, 129, 130), (55, 56, 116, 115), (8, 38, 133, 120), (46, 47, 107, 106), (56, 57, 117, 116), (101, 102, 146, 145), (47, 59, 119, 107), (57, 58, 118, 117), (28, 48, 108, 94), (27, 46, 106, 93), (34, 33, 128, 129), (100, 101, 145, 144), (122, 121, 136, 137), (131, 130, 145, 146), (130, 129, 144, 145), (120, 133, 148, 135), (129, 128, 143, 144), (128, 127, 142, 143), (127, 126, 141, 142), (126, 125, 140, 141), (132, 131, 146, 147), (134, 122, 137, 149), (133, 132, 147, 148), (121, 120, 135, 136), (124, 123, 138, 139), (125, 124, 139, 140), (38, 37, 132, 133), (91, 92, 137, 136), (24, 8, 120, 121), (92, 105, 149, 137), (94, 95, 139, 138), (95, 96, 140, 139), (28, 94, 138, 123), (29, 28, 123, 124), (96, 97, 141, 140), (30, 29, 124, 125), (97, 98, 142, 141), (31, 30, 125, 126), (98, 99, 143, 142), (32, 31, 126, 127), (99, 100, 144, 143), (33, 32, 127, 128), (151, 150, 165, 166), (164, 163, 178, 179), (163, 162, 177, 178), (162, 161, 176, 177), (161, 160, 175, 176), (160, 159, 174, 175), (159, 158, 173, 174), (152, 151, 166, 167), (153, 152, 167, 168), (154, 153, 168, 169), (155, 154, 169, 170), (156, 155, 170, 171), (157, 156, 171, 172), (158, 157, 172, 173), (13, 12, 153, 154), (76, 77, 174, 173), (14, 13, 154, 155), (77, 78, 175, 174), (15, 14, 155, 156), (78, 79, 176, 175), (16, 15, 156, 157), (79, 80, 177, 176), (17, 16, 157, 158), (80, 81, 178, 177), (18, 17, 158, 159), (81, 82, 179, 178), (19, 18, 159, 160), (68, 69, 166, 165), (20, 19, 160, 161), (69, 70, 167, 166), (247, 183, 197, 259), (235, 181, 180, 234), (238, 234, 180, 207), (239, 222, 196, 209), (222, 224, 198, 196), (223, 225, 199, 197), (224, 226, 200, 198), (225, 227, 201, 199), (226, 228, 202, 200), (227, 229, 203, 201), (230, 232, 206, 204), (232, 238, 207, 206), (231, 233, 208, 205), (228, 230, 204, 202), (233, 239, 209, 208), (229, 231, 205, 203), (236, 193, 181, 235), (237, 195, 182, 210), (210, 182, 184, 212), (211, 183, 185, 213), (212, 184, 186, 214), (213, 185, 187, 215), (214, 186, 188, 216), (215, 187, 189, 217), (218, 190, 192, 220), (220, 192, 193, 236), (219, 191, 194, 221), (216, 188, 190, 218), (221, 194, 195, 237), (217, 189, 191, 219), (20, 217, 219, 19), (18, 221, 237, 17), (13, 216, 218, 12), (19, 219, 221, 18), (11, 220, 236, 10), (12, 218, 220, 11), (21, 215, 217, 20), (14, 214, 216, 13), (22, 213, 215, 21), (15, 212, 214, 14), (23, 211, 213, 22), (16, 210, 212, 15), (17, 237, 210, 16), (10, 236, 235, 9), (55, 292, 291, 54), (27, 278, 295, 58), (54, 291, 290, 53), (53, 290, 289, 52), (222, 296, 308, 239), (52, 289, 288, 51), (224, 297, 296, 222), (49, 261, 313, 286), (7, 238, 307, 277), (51, 288, 287, 50), (45, 44, 225, 223), (226, 299, 297, 224), (50, 287, 286, 49), (7, 26, 234, 238), (9, 235, 234, 26), (183, 211, 223, 197), (28, 247, 259, 48), (181, 241, 240, 180), (207, 180, 240, 244), (209, 196, 258, 245), (196, 198, 260, 258), (197, 199, 261, 259), (198, 200, 262, 260), (199, 201, 263, 261), (200, 202, 264, 262), (201, 203, 265, 263), (204, 206, 268, 266), (206, 207, 244, 268), (205, 208, 269, 267), (202, 204, 266, 264), (208, 209, 245, 269), (203, 205, 267, 265), (193, 242, 241, 181), (195, 243, 246, 182), (182, 246, 248, 184), (183, 247, 249, 185), (184, 248, 250, 186), (185, 249, 251, 187), (186, 250, 252, 188), (187, 251, 253, 189), (190, 254, 256, 192), (192, 256, 242, 193), (191, 255, 257, 194), (188, 252, 254, 190), (194, 257, 243, 195), (189, 253, 255, 191), (317, 288, 289, 319), (321, 290, 291, 310), (316, 295, 278, 318), (319, 289, 290, 321), (320, 284, 285, 309), (318, 278, 284, 320), (315, 287, 288, 317), (314, 294, 295, 316), (313, 286, 287, 315), (312, 293, 294, 314), (311, 292, 293, 312), (310, 291, 292, 311), (281, 302, 304, 280), (279, 306, 308, 270), (274, 301, 303, 275), (280, 304, 306, 279), (276, 305, 307, 277), (275, 303, 305, 276), (282, 300, 302, 281), (273, 299, 301, 274), (283, 298, 300, 282), (272, 297, 299, 273), (271, 296, 297, 272), (270, 308, 296, 271), (245, 310, 311, 258), (41, 280, 279, 40), (258, 311, 312, 260), (42, 281, 280, 41), (43, 282, 281, 42), (260, 312, 314, 262), (231, 304, 302, 229), (44, 283, 282, 43), (261, 313, 315, 263), (239, 308, 306, 233), (262, 314, 316, 264), (230, 303, 301, 228), (47, 285, 284, 46), (263, 315, 317, 265), (233, 306, 304, 231), (266, 318, 320, 268), (238, 307, 305, 232), (268, 320, 309, 244), (232, 305, 303, 230), (244, 47, 285, 309), (267, 319, 321, 269), (229, 302, 300, 227), (225, 44, 283, 298), (264, 316, 318, 266), (228, 301, 299, 226), (269, 321, 310, 245), (227, 300, 298, 225), (265, 317, 319, 267), (240, 309, 285, 59), (234, 26, 277, 307), (307, 238, 234), (285, 47, 59), (223, 298, 283, 45), (259, 48, 286, 313), (48, 49, 286), (225, 298, 223), (45, 283, 44), (259, 313, 261), (309, 240, 244), (7, 277, 26), (443, 444, 324, 322), (410, 530, 526, 451), (387, 386, 328, 326), (471, 387, 326, 445), (389, 388, 327, 329), (509, 389, 329, 477), (407, 406, 349, 350), (487, 465, 338, 339), (336, 461, 520, 514), (458, 524, 527, 447), (337, 405, 519, 515), (463, 337, 515, 522), (533, 450, 451, 526), (447, 527, 525, 454), (449, 355, 352, 415), (361, 341, 346, 402), (358, 340, 344, 367), (534, 364, 365, 527), (528, 362, 405, 337), (343, 354, 420, 448), (362, 368, 369, 363), (407, 350, 340, 358), (353, 363, 404, 347), (408, 351, 355, 449), (420, 354, 356, 456), (419, 353, 347, 462), (462, 347, 516, 521), (333, 512, 513, 332), (512, 331, 330, 513), (405, 348, 517, 519), (354, 364, 369, 356), (529, 361, 402, 524), (404, 336, 514, 518), (347, 404, 518, 516), (364, 403, 402, 365), (527, 365, 368, 525), (351, 359, 366, 355), (357, 403, 364, 354), (338, 465, 409, 537), (525, 368, 362, 528), (353, 356, 345, 342), (339, 407, 358, 530), (344, 452, 414, 341), (346, 357, 354, 343), (486, 466, 408, 411), (350, 486, 411, 340), (510, 393, 373, 505), (393, 392, 372, 373), (472, 391, 371, 467), (391, 390, 370, 371), (508, 384, 377, 506), (384, 383, 376, 377), (470, 382, 375, 468), (382, 385, 374, 375), (394, 397, 381, 378), (473, 394, 378, 469), (396, 395, 379, 380), (511, 396, 380, 507), (467, 371, 370, 436), (507, 500, 503, 510), (373, 372, 383, 384), (505, 373, 384, 508), (509, 502, 388, 389), (509, 506, 499, 502), (468, 375, 387, 471), (375, 374, 386, 387), (378, 381, 390, 391), (469, 378, 391, 472), (467, 436, 439, 470), (377, 376, 499, 506), (475, 325, 396, 511), (325, 323, 395, 396), (443, 322, 394, 473), (322, 324, 397, 394), (474, 398, 435, 504), (444, 399, 434, 442), (440, 437, 468, 471), (500, 426, 432, 503), (499, 425, 431, 502), (429, 422, 423, 428), (436, 422, 429, 439), (468, 437, 424, 425), (442, 434, 427, 438), (504, 435, 426, 500), (501, 428, 425, 499), (439, 429, 424, 437), (503, 432, 423, 498), (441, 433, 422, 436), (328, 446, 490, 495), (326, 328, 495, 497), (446, 401, 492, 490), (401, 477, 488, 492), (400, 445, 491, 493), (485, 483, 479, 481), (484, 482, 483, 485), (478, 480, 481, 479), (480, 484, 485, 481), (342, 418, 464, 348), (416, 417, 463, 461), (341, 414, 459, 346), (343, 448, 455, 345), (421, 447, 454, 453), (412, 413, 458, 457), (340, 411, 452, 344), (409, 410, 451, 450), (535, 532, 525, 528), (457, 458, 447, 421), (531, 457, 421, 534), (440, 430, 401, 446), (502, 431, 400, 476), (535, 528, 417, 416), (474, 475, 399, 398), (386, 440, 446, 328), (362, 342, 348, 405), (333, 335, 331, 512), (402, 346, 343, 365), (339, 338, 406, 407), (456, 356, 353, 419), (513, 330, 334, 332), (352, 360, 403, 357), (345, 356, 369, 368), (349, 406, 359, 351), (453, 454, 525, 532), (390, 441, 436, 370), (385, 439, 437, 374), (397, 442, 438, 381), (470, 439, 385, 382), (374, 437, 440, 386), (381, 438, 441, 390), (324, 444, 442, 397), (398, 443, 473, 435), (431, 425, 424, 430), (508, 429, 428, 501), (423, 467, 470, 428), (435, 473, 469, 426), (428, 470, 468, 425), (432, 472, 467, 423), (476, 400, 493, 489), (477, 329, 494, 488), (327, 476, 489, 496), (480, 478, 482, 484), (350, 349, 466, 486), (535, 416, 461, 336), (414, 415, 460, 459), (448, 420, 456, 455), (537, 409, 450, 533), (345, 455, 418, 342), (431, 471, 445, 400), (455, 456, 419, 418), (398, 399, 444, 443), (323, 325, 475, 474), (417, 528, 337, 463), (388, 502, 476, 327), (413, 529, 524, 458), (365, 343, 345, 368), (466, 349, 351, 408), (415, 352, 357, 460), (335, 333, 332, 334), (464, 462, 521, 523), (530, 358, 367, 526), (526, 367, 361, 529), (452, 449, 415, 414), (465, 487, 410, 409), (392, 503, 498, 372), (383, 501, 499, 376), (395, 504, 500, 379), (372, 498, 501, 383), (507, 380, 379, 500), (510, 503, 392, 393), (323, 474, 504, 395), (399, 475, 511, 434), (427, 507, 510, 433), (424, 506, 509, 430), (471, 431, 430, 440), (434, 511, 507, 427), (429, 508, 506, 424), (433, 510, 505, 422), (445, 326, 497, 491), (329, 327, 496, 494), (489, 493, 491, 497, 495, 490, 492, 488, 494, 496), (482, 478, 479, 483), (418, 419, 462, 464), (534, 421, 453, 532), (536, 412, 457, 531), (411, 408, 449, 452), (533, 526, 529, 536), (346, 459, 460, 357), (430, 509, 477, 401), (501, 498, 505, 508), (505, 498, 423, 422), (469, 438, 427, 426), (441, 438, 469, 472), (433, 432, 426, 427), (472, 432, 433, 441), (536, 529, 413, 412), (487, 339, 530, 410), (406, 338, 537, 359), (366, 533, 536, 360), (369, 532, 535, 363), (342, 362, 363, 353), (359, 537, 533, 366), (364, 534, 532, 369), (360, 536, 531, 403), (348, 464, 523, 517), (461, 463, 522, 520), (515, 519, 517, 523, 521, 516, 518, 514, 520, 522), (331, 335, 334, 330), (363, 535, 336, 404), (527, 524, 531, 534), (531, 524, 402, 403), (344, 355, 366, 367), (352, 355, 344, 341), (360, 361, 367, 366), (341, 361, 360, 352), (659, 538, 540, 660), (626, 667, 742, 746), (603, 542, 544, 602), (687, 661, 542, 603), (605, 545, 543, 604), (725, 693, 545, 605), (623, 566, 565, 622), (703, 555, 554, 681), (552, 730, 736, 677), (674, 663, 743, 740), (553, 731, 735, 621), (679, 738, 731, 553), (749, 742, 667, 666), (663, 670, 741, 743), (665, 631, 568, 571), (577, 618, 562, 557), (574, 583, 560, 556), (750, 743, 581, 580), (744, 553, 621, 578), (559, 664, 636, 570), (578, 579, 585, 584), (623, 574, 556, 566), (569, 563, 620, 579), (624, 665, 571, 567), (636, 672, 572, 570), (635, 678, 563, 569), (678, 737, 732, 563), (549, 548, 729, 728), (728, 729, 546, 547), (621, 735, 733, 564), (570, 572, 585, 580), (745, 740, 618, 577), (620, 734, 730, 552), (563, 732, 734, 620), (580, 581, 618, 619), (743, 741, 584, 581), (567, 571, 582, 575), (573, 570, 580, 619), (554, 753, 625, 681), (741, 744, 578, 584), (569, 558, 561, 572), (555, 746, 574, 623), (560, 557, 630, 668), (562, 559, 570, 573), (702, 627, 624, 682), (566, 556, 627, 702), (726, 721, 589, 609), (609, 589, 588, 608), (688, 683, 587, 607), (607, 587, 586, 606), (724, 722, 593, 600), (600, 593, 592, 599), (686, 684, 591, 598), (598, 591, 590, 601), (610, 594, 597, 613), (689, 685, 594, 610), (612, 596, 595, 611), (727, 723, 596, 612), (683, 652, 586, 587), (723, 726, 719, 716), (589, 600, 599, 588), (721, 724, 600, 589), (725, 605, 604, 718), (725, 718, 715, 722), (684, 687, 603, 591), (591, 603, 602, 590), (594, 607, 606, 597), (685, 688, 607, 594), (683, 686, 655, 652), (593, 722, 715, 592), (691, 727, 612, 541), (541, 612, 611, 539), (659, 689, 610, 538), (538, 610, 613, 540), (690, 720, 651, 614), (660, 658, 650, 615), (656, 687, 684, 653), (716, 719, 648, 642), (715, 718, 647, 641), (645, 644, 639, 638), (652, 655, 645, 638), (684, 641, 640, 653), (658, 654, 643, 650), (720, 716, 642, 651), (717, 715, 641, 644), (655, 653, 640, 645), (719, 714, 639, 648), (657, 652, 638, 649), (544, 711, 706, 662), (542, 713, 711, 544), (662, 706, 708, 617), (617, 708, 704, 693), (616, 709, 707, 661), (701, 697, 695, 699), (700, 701, 699, 698), (694, 695, 697, 696), (696, 697, 701, 700), (558, 564, 680, 634), (632, 677, 679, 633), (557, 562, 675, 630), (559, 561, 671, 664), (637, 669, 670, 663), (628, 673, 674, 629), (556, 560, 668, 627), (625, 666, 667, 626), (751, 744, 741, 748), (673, 637, 663, 674), (747, 750, 637, 673), (656, 662, 617, 646), (718, 692, 616, 647), (751, 632, 633, 744), (690, 614, 615, 691), (602, 544, 662, 656), (578, 621, 564, 558), (549, 728, 547, 551), (618, 581, 559, 562), (555, 623, 622, 554), (672, 635, 569, 572), (729, 548, 550, 546), (568, 573, 619, 576), (561, 584, 585, 572), (565, 567, 575, 622), (669, 748, 741, 670), (606, 586, 652, 657), (601, 590, 653, 655), (613, 597, 654, 658), (686, 598, 601, 655), (590, 602, 656, 653), (597, 606, 657, 654), (540, 613, 658, 660), (614, 651, 689, 659), (647, 646, 640, 641), (724, 717, 644, 645), (639, 644, 686, 683), (651, 642, 685, 689), (644, 641, 684, 686), (648, 639, 683, 688), (692, 705, 709, 616), (693, 704, 710, 545), (543, 712, 705, 692), (696, 700, 698, 694), (566, 702, 682, 565), (751, 552, 677, 632), (630, 675, 676, 631), (664, 671, 672, 636), (753, 749, 666, 625), (561, 558, 634, 671), (647, 616, 661, 687), (671, 634, 635, 672), (614, 659, 660, 615), (539, 690, 691, 541), (633, 679, 553, 744), (604, 543, 692, 718), (629, 674, 740, 745), (581, 584, 561, 559), (682, 624, 567, 565), (631, 676, 573, 568), (551, 550, 548, 549), (680, 739, 737, 678), (746, 742, 583, 574), (742, 745, 577, 583), (668, 630, 631, 665), (681, 625, 626, 703), (608, 588, 714, 719), (599, 592, 715, 717), (611, 595, 716, 720), (588, 599, 717, 714), (723, 716, 595, 596), (726, 609, 608, 719), (539, 611, 720, 690), (615, 650, 727, 691), (643, 649, 726, 723), (640, 646, 725, 722), (687, 656, 646, 647), (650, 643, 723, 727), (645, 640, 722, 724), (649, 638, 721, 726), (661, 707, 713, 542), (545, 710, 712, 543), (705, 712, 710, 704, 708, 706, 711, 713, 707, 709), (698, 699, 695, 694), (634, 680, 678, 635), (750, 748, 669, 637), (752, 747, 673, 628), (627, 668, 665, 624), (749, 752, 745, 742), (562, 573, 676, 675), (646, 617, 693, 725), (717, 724, 721, 714), (721, 638, 639, 714), (685, 642, 643, 654), (657, 688, 685, 654), (649, 643, 642, 648), (688, 657, 649, 648), (752, 628, 629, 745), (703, 626, 746, 555), (622, 575, 753, 554), (582, 576, 752, 749), (585, 579, 751, 748), (558, 569, 579, 578), (575, 582, 749, 753), (580, 585, 748, 750), (576, 619, 747, 752), (564, 733, 739, 680), (677, 736, 738, 679), (731, 738, 736, 730, 734, 732, 737, 739, 733, 735), (547, 546, 550, 551), (579, 620, 552, 751), (743, 750, 747, 740), (747, 619, 618, 740), (560, 583, 582, 571), (568, 557, 560, 571), (576, 582, 583, 577), (557, 568, 576, 577), (756, 769, 768, 755), (764, 777, 776, 763), (763, 776, 775, 762), (754, 767, 779, 766), (762, 775, 774, 761), (761, 774, 773, 760), (760, 773, 772, 759), (759, 772, 771, 758), (765, 778, 777, 764), (766, 779, 778, 765), (755, 768, 767, 754), (758, 771, 770, 757), (792, 805, 804, 791), (791, 804, 803, 790), (790, 803, 802, 789), (789, 802, 801, 788), (788, 801, 800, 787), (781, 794, 793, 780), (782, 795, 794, 781), (783, 796, 795, 782), (784, 797, 796, 783), (785, 798, 797, 784), (786, 799, 798, 785), (787, 800, 799, 786), (808, 807, 820, 821), (816, 815, 828, 829), (815, 814, 827, 828), (806, 818, 831, 819), (814, 813, 826, 827), (813, 812, 825, 826), (812, 811, 824, 825), (811, 810, 823, 824), (817, 816, 829, 830), (818, 817, 830, 831), (807, 806, 819, 820), (810, 809, 822, 823), (844, 843, 856, 857), (843, 842, 855, 856), (842, 841, 854, 855), (841, 840, 853, 854), (840, 839, 852, 853), (833, 832, 845, 846), (834, 833, 846, 847), (835, 834, 847, 848), (836, 835, 848, 849), (837, 836, 849, 850), (838, 837, 850, 851), (839, 838, 851, 852), (772, 773, 825, 824), (756, 755, 807, 808), (791, 790, 842, 843), (773, 774, 826, 825), (792, 791, 843, 844), (774, 775, 827, 826), (775, 776, 828, 827), (758, 757, 809, 810), (776, 777, 829, 828), (759, 758, 810, 811), (777, 778, 830, 829), (760, 759, 811, 812), (778, 779, 831, 830), (761, 760, 812, 813), (767, 768, 820, 819), (762, 761, 813, 814), (763, 762, 814, 815), (764, 763, 815, 816), (765, 764, 816, 817), (793, 794, 846, 845), (766, 765, 817, 818), (794, 795, 847, 846), (755, 754, 806, 807), (795, 796, 848, 847), (796, 797, 849, 848), (797, 798, 850, 849), (798, 799, 851, 850), (799, 800, 852, 851), (781, 780, 832, 833), (800, 801, 853, 852), (782, 781, 833, 834), (801, 802, 854, 853), (783, 782, 834, 835), (802, 803, 855, 854), (784, 783, 835, 836), (779, 767, 819, 831), (803, 804, 856, 855), (785, 784, 836, 837), (768, 769, 821, 820), (804, 805, 857, 856), (786, 785, 837, 838), (787, 786, 838, 839), (788, 787, 839, 840), (770, 771, 823, 822), (789, 788, 840, 841), (771, 772, 824, 823), (754, 766, 818, 806), (790, 789, 841, 842), (872, 870, 871, 873), (858, 859, 868, 869), (864, 863, 862, 865), (873, 859, 858, 872), (870, 869, 868, 871), (861, 860, 862, 863), (865, 862, 860, 867), (866, 861, 863, 864), (866, 864, 865, 867), (872, 858, 869, 870), (871, 868, 859, 873), (867, 860, 861, 866), (880, 878, 879, 881), (874, 875, 876, 877), (881, 875, 874, 880), (878, 877, 876, 879), (880, 874, 877, 878), (879, 876, 875, 881), (888, 886, 887, 889), (882, 883, 884, 885), (889, 883, 882, 888), (886, 885, 884, 887), (888, 882, 885, 886), (887, 884, 883, 889), (896, 894, 895, 897), (890, 891, 892, 893), (897, 891, 890, 896), (894, 893, 892, 895), (896, 890, 893, 894), (895, 892, 891, 897), (912, 910, 911, 913), (898, 899, 908, 909), (904, 903, 902, 905), (913, 899, 898, 912), (910, 909, 908, 911), (901, 900, 902, 903), (905, 902, 900, 907), (906, 901, 903, 904), (906, 904, 905, 907), (912, 898, 909, 910), (911, 908, 899, 913), (907, 900, 901, 906), (920, 918, 919, 921), (914, 915, 916, 917), (921, 915, 914, 920), (918, 917, 916, 919), (920, 914, 917, 918), (919, 916, 915, 921), (928, 926, 927, 929), (922, 923, 924, 925), (929, 923, 922, 928), (926, 925, 924, 927), (928, 922, 925, 926), (927, 924, 923, 929), (936, 934, 935, 937), (930, 931, 932, 933), (937, 931, 930, 936), (934, 933, 932, 935), (936, 930, 933, 934), (935, 932, 931, 937), (944, 942, 943, 945), (938, 939, 940, 941), (945, 939, 938, 944), (942, 941, 940, 943), (944, 938, 941, 942), (943, 940, 939, 945), (960, 958, 959, 961), (946, 947, 956, 957), (952, 951, 950, 953), (961, 947, 946, 960), (958, 957, 956, 959), (949, 948, 950, 951), (953, 950, 948, 955), (954, 949, 951, 952), (954, 952, 953, 955), (960, 946, 957, 958), (959, 956, 947, 961), (955, 948, 949, 954), (968, 966, 967, 969), (962, 963, 964, 965), (969, 963, 962, 968), (966, 965, 964, 967), (968, 962, 965, 966), (967, 964, 963, 969), (976, 974, 975, 977), (970, 971, 972, 973), (977, 971, 970, 976), (974, 973, 972, 975), (976, 970, 973, 974), (975, 972, 971, 977), (984, 982, 983, 985), (978, 979, 980, 981), (985, 979, 978, 984), (982, 981, 980, 983), (984, 978, 981, 982), (983, 980, 979, 985), (1000, 998, 999, 1001), (986, 987, 996, 997), (992, 991, 990, 993), (1001, 987, 986, 1000), (998, 997, 996, 999), (989, 988, 990, 991), (993, 990, 988, 995), (994, 989, 991, 992), (994, 992, 993, 995), (1000, 986, 997, 998), (999, 996, 987, 1001), (995, 988, 989, 994), (1008, 1006, 1007, 1009), (1002, 1003, 1004, 1005), (1009, 1003, 1002, 1008), (1006, 1005, 1004, 1007), (1008, 1002, 1005, 1006), (1007, 1004, 1003, 1009), (1016, 1014, 1015, 1017), (1010, 1011, 1012, 1013), (1017, 1011, 1010, 1016), (1014, 1013, 1012, 1015), (1016, 1010, 1013, 1014), (1015, 1012, 1011, 1017), (1024, 1022, 1023, 1025), (1018, 1019, 1020, 1021), (1025, 1019, 1018, 1024), (1022, 1021, 1020, 1023), (1024, 1018, 1021, 1022), (1023, 1020, 1019, 1025), (1032, 1030, 1031, 1033), (1026, 1027, 1028, 1029), (1033, 1027, 1026, 1032), (1030, 1029, 1028, 1031), (1032, 1026, 1029, 1030), (1031, 1028, 1027, 1033), (540, 702, 566, 623, 555, 691, 615, 660), (324, 486, 350, 407, 339, 475, 399, 444)])
me_cube.polygons.foreach_set('material_index', [3, 3, 3, 3, 3, 3, 3, 3, 3, 3, 3, 3, 3, 3, 4, 4, 4, 4, 4, 4, 4, 4, 4, 4, 4, 4, 4, 4, 0, 0, 0, 0, 0, 0, 0, 0, 0, 0, 0, 0, 0, 0, 0, 0, 0, 3, 0, 0, 0, 0, 0, 3, 0, 0, 0, 0, 0, 0, 0, 0, 0, 0, 0, 0, 0, 0, 0, 0, 0, 0, 0, 0, 0, 0, 0, 0, 0, 0, 0, 0, 0, 0, 0, 0, 0, 0, 0, 0, 0, 0, 0, 0, 0, 0, 0, 0, 0, 0, 0, 0, 0, 0, 0, 0, 0, 0, 0, 0, 0, 0, 0, 0, 0, 0, 0, 0, 0, 0, 0, 0, 0, 0, 0, 0, 0, 0, 0, 0, 0, 0, 0, 0, 0, 0, 0, 0, 0, 0, 0, 0, 0, 0, 0, 0, 0, 0, 0, 0, 0, 0, 0, 0, 0, 0, 0, 0, 0, 0, 0, 0, 0, 0, 0, 0, 0, 0, 0, 0, 0, 0, 0, 0, 0, 0, 0, 0, 0, 0, 3, 3, 3, 3, 3, 3, 3, 3, 3, 3, 3, 3, 3, 3, 3, 3, 3, 3, 3, 3, 3, 3, 3, 3, 3, 3, 3, 3, 3, 3, 3, 3, 3, 3, 3, 3, 3, 3, 3, 3, 3, 3, 3, 3, 4, 4, 4, 4, 4, 4, 4, 4, 4, 4, 4, 4, 4, 4, 3, 3, 3, 3, 3, 3, 3, 3, 3, 3, 3, 3, 3, 3, 3, 3, 3, 3, 3, 3, 3, 3, 3, 3, 3, 3, 3, 3, 3, 3, 3, 3, 4, 4, 4, 4, 4, 4, 4, 4, 4, 4, 4, 4, 4, 4, 4, 4, 4, 4, 4, 4, 4, 4, 4, 4, 4, 4, 4, 4, 4, 4, 4, 4, 4, 4, 4, 4, 4, 4, 4, 4, 4, 4, 4, 4, 4, 4, 4, 4, 4, 4, 4, 4, 4, 4, 4, 4, 4, 4, 4, 4, 4, 4, 4, 4, 2, 2, 2, 2, 2, 2, 2, 2, 2, 2, 2, 2, 2, 2, 2, 2, 2, 2, 2, 2, 2, 2, 2, 2, 2, 2, 2, 1, 1, 2, 2, 2, 2, 2, 2, 2, 2, 2, 2, 2, 2, 2, 2, 2, 2, 2, 2, 2, 2, 2, 2, 2, 2, 2, 2, 2, 2, 2, 2, 2, 2, 2, 2, 2, 2, 2, 2, 2, 2, 2, 2, 2, 2, 2, 2, 2, 2, 2, 2, 2, 2, 2, 2, 2, 2, 2, 2, 2, 2, 2, 2, 2, 2, 1, 1, 1, 1, 2, 2, 2, 2, 2, 2, 2, 2, 2, 2, 2, 2, 2, 2, 2, 2, 2, 1, 2, 2, 2, 1, 2, 2, 2, 2, 2, 2, 2, 2, 2, 2, 2, 2, 2, 2, 2, 2, 2, 2, 2, 2, 2, 1, 2, 2, 2, 2, 2, 2, 2, 2, 2, 2, 2, 2, 2, 2, 2, 2, 1, 2, 2, 2, 2, 2, 2, 2, 2, 2, 2, 2, 2, 2, 2, 2, 2, 2, 2, 2, 2, 2, 2, 1, 2, 2, 2, 2, 2, 2, 2, 2, 2, 2, 2, 2, 2, 2, 2, 2, 2, 2, 2, 2, 2, 2, 2, 2, 2, 1, 2, 2, 2, 2, 2, 2, 2, 2, 2, 2, 2, 2, 2, 2, 2, 2, 2, 2, 2, 2, 2, 2, 2, 2, 2, 2, 2, 2, 2, 2, 2, 2, 2, 2, 1, 1, 2, 2, 2, 2, 2, 2, 2, 2, 2, 2, 2, 2, 2, 2, 2, 2, 2, 2, 2, 2, 2, 2, 2, 2, 2, 2, 2, 2, 2, 2, 2, 2, 2, 2, 2, 2, 2, 2, 2, 2, 2, 2, 2, 2, 2, 2, 2, 2, 2, 2, 2, 2, 2, 2, 2, 2, 2, 2, 2, 2, 2, 2, 2, 2, 1, 1, 1, 1, 2, 2, 2, 2, 2, 2, 2, 2, 2, 2, 2, 2, 2, 2, 2, 2, 2, 1, 2, 2, 2, 1, 2, 2, 2, 2, 2, 2, 2, 2, 2, 2, 2, 2, 2, 2, 2, 2, 2, 2, 2, 2, 2, 1, 2, 2, 2, 2, 2, 2, 2, 2, 2, 2, 2, 2, 2, 2, 2, 2, 1, 2, 2, 2, 2, 2, 2, 2, 2, 2, 2, 2, 2, 2, 2, 2, 2, 2, 2, 2, 2, 2, 2, 1, 2, 2, 2, 2, 2, 2, 2, 2, 2, 2, 2, 2, 2, 2, 2, 2, 2, 2, 2, 2, 2, 2, 2, 2, 2, 1, 2, 2, 2, 2, 2, 2, 2, 0, 0, 0, 0, 0, 0, 0, 0, 0, 0, 0, 0, 0, 0, 0, 0, 0, 0, 0, 0, 0, 0, 0, 0, 0, 0, 0, 0, 0, 0, 0, 0, 0, 0, 0, 0, 0, 0, 0, 0, 0, 0, 0, 0, 0, 0, 0, 0, 0, 0, 0, 0, 0, 0, 0, 0, 0, 0, 0, 0, 0, 0, 0, 0, 0, 0, 0, 0, 0, 0, 0, 0, 0, 0, 0, 0, 0, 0, 0, 0, 0, 0, 0, 0, 0, 0, 0, 0, 0, 0, 0, 0, 0, 0, 0, 0, 4, 4, 4, 4, 4, 4, 4, 4, 4, 4, 4, 4, 4, 4, 4, 4, 4, 4, 4, 4, 4, 4, 4, 4, 4, 4, 4, 4, 4, 4, 4, 4, 4, 4, 4, 4, 4, 4, 4, 4, 4, 4, 4, 4, 4, 4, 4, 4, 4, 4, 4, 4, 4, 4, 4, 4, 4, 4, 4, 4, 4, 4, 4, 4, 4, 4, 4, 4, 4, 4, 4, 4, 4, 4, 4, 4, 4, 4, 4, 4, 4, 4, 4, 4, 4, 4, 4, 4, 4, 4, 4, 4, 4, 4, 4, 4, 4, 4, 4, 4, 4, 4, 4, 4, 4, 4, 4, 4, 4, 4, 4, 4, 4, 4, 4, 4, 4, 4, 4, 4, 4, 4, 4, 4, 4, 4, 4, 4, 4, 4, 4, 4, 2, 2])
me_cube.materials.append(mat_material)
me_cube.materials.append(mat_material_001)
me_cube.materials.append(mat_material_002)
me_cube.materials.append(mat_material_003)
me_cube.materials.append(mat_material_004)
me_cube.use_remesh_preserve_volume = False
me_cube.use_remesh_preserve_attributes = False
me_cube.use_mirror_vertex_groups = False
me_cube.update()

# ---- objects
ob_cube = bpy.data.objects.new('Cube', me_cube)

# ---- transforms, parenting, visibility, modifiers, constraints
ob_cube.location = (0.0, 0.0, 0.0)
ob_cube.lock_rotations_4d = False
ob_cube.empty_display_type = 'ARROWS'
ob_cube.lineart.crease_threshold = 0.0

# ---- collection membership
col_collection_1.objects.link(ob_cube)

# ---- scene / render settings (as saved in the file)
scene.frame_start = 1; scene.frame_end = 250; scene.frame_set(1)
scene.render.engine = 'BLENDER_EEVEE_NEXT'
scene.render.resolution_percentage = 50
scene.render.dither_intensity = 0.0
scene.cycles.use_denoising = False
scene.cycles.samples = 10
scene.cycles.sampling_pattern = 'TABULATED_SOBOL'
scene.cycles.light_sampling_threshold = 0.0
scene.cycles.use_adaptive_sampling = False
scene.cycles.use_light_tree = False
scene.cycles.blur_glossy = 0.0
scene.cycles.pixel_filter_type = 'GAUSSIAN'
scene.cycles.sample_clamp_indirect = 0.0
scene.view_settings.view_transform = 'Standard'
bpy.context.view_layer.update()

# ---- added for rendering (the .blend has no active camera and no usable light): camera, sun
cam_auto = bpy.data.cameras.new('AutoCamera')
cam_auto.lens = 50.0
cam_auto.sensor_width = 36.0
cam_auto.clip_end = 1000.0
ob_auto_camera = bpy.data.objects.new('AutoCamera', cam_auto)
scene.collection.objects.link(ob_auto_camera)
ob_auto_camera.location = (24.5442, -29.3939, 22.723)
ob_auto_camera.rotation_euler = (1.09748, -7.21219e-08, 0.694738)
scene.camera = ob_auto_camera
light_auto_sun = bpy.data.lights.new('AutoSun', 'SUN')
light_auto_sun.energy = 3.0
light_auto_sun.angle = 0.0523599
ob_auto_sun = bpy.data.objects.new('AutoSun', light_auto_sun)
scene.collection.objects.link(ob_auto_sun)
ob_auto_sun.rotation_euler = (0.872665, 0.174533, 0.523599)
bpy.context.view_layer.update()

